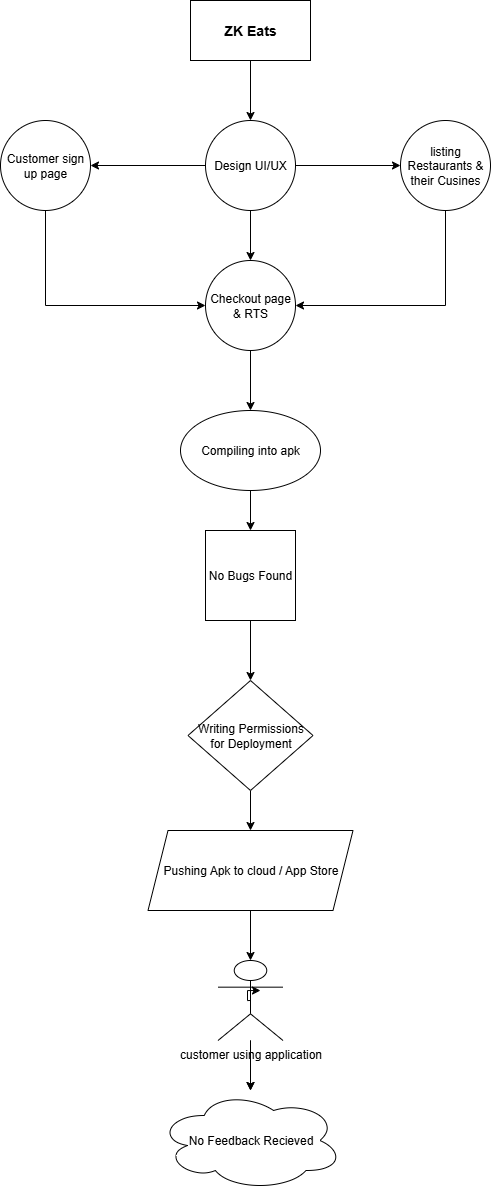

The diagram above was exported from draw.io. Its source (the exported page's mxGraphModel, read from the mxfile embedded in the PNG):
<mxGraphModel dx="1389" dy="749" grid="1" gridSize="10" guides="1" tooltips="1" connect="1" arrows="1" fold="1" page="1" pageScale="1" pageWidth="850" pageHeight="1100" math="0" shadow="0">
  <root>
    <mxCell id="0" />
    <mxCell id="1" parent="0" />
    <mxCell id="M9FEt-CYsOnps1grorF1-29" value="" style="edgeStyle=orthogonalEdgeStyle;rounded=0;orthogonalLoop=1;jettySize=auto;html=1;" edge="1" parent="1" source="M9FEt-CYsOnps1grorF1-1" target="M9FEt-CYsOnps1grorF1-18">
      <mxGeometry relative="1" as="geometry" />
    </mxCell>
    <mxCell id="M9FEt-CYsOnps1grorF1-1" value="&lt;h3&gt;ZK Eats&lt;/h3&gt;" style="rounded=0;whiteSpace=wrap;html=1;" vertex="1" parent="1">
      <mxGeometry x="340" y="40" width="120" height="60" as="geometry" />
    </mxCell>
    <mxCell id="M9FEt-CYsOnps1grorF1-32" value="" style="edgeStyle=orthogonalEdgeStyle;rounded=0;orthogonalLoop=1;jettySize=auto;html=1;" edge="1" parent="1" source="M9FEt-CYsOnps1grorF1-18" target="M9FEt-CYsOnps1grorF1-21">
      <mxGeometry relative="1" as="geometry" />
    </mxCell>
    <mxCell id="M9FEt-CYsOnps1grorF1-47" value="" style="edgeStyle=orthogonalEdgeStyle;rounded=0;orthogonalLoop=1;jettySize=auto;html=1;" edge="1" parent="1" source="M9FEt-CYsOnps1grorF1-18" target="M9FEt-CYsOnps1grorF1-20">
      <mxGeometry relative="1" as="geometry" />
    </mxCell>
    <mxCell id="M9FEt-CYsOnps1grorF1-48" value="" style="edgeStyle=orthogonalEdgeStyle;rounded=0;orthogonalLoop=1;jettySize=auto;html=1;" edge="1" parent="1" source="M9FEt-CYsOnps1grorF1-18" target="M9FEt-CYsOnps1grorF1-19">
      <mxGeometry relative="1" as="geometry" />
    </mxCell>
    <mxCell id="M9FEt-CYsOnps1grorF1-18" value="Design UI/UX" style="ellipse;whiteSpace=wrap;html=1;aspect=fixed;" vertex="1" parent="1">
      <mxGeometry x="355" y="160" width="90" height="90" as="geometry" />
    </mxCell>
    <mxCell id="M9FEt-CYsOnps1grorF1-51" style="edgeStyle=orthogonalEdgeStyle;rounded=0;orthogonalLoop=1;jettySize=auto;html=1;exitX=0.5;exitY=1;exitDx=0;exitDy=0;entryX=1;entryY=0.5;entryDx=0;entryDy=0;" edge="1" parent="1" source="M9FEt-CYsOnps1grorF1-19" target="M9FEt-CYsOnps1grorF1-21">
      <mxGeometry relative="1" as="geometry" />
    </mxCell>
    <mxCell id="M9FEt-CYsOnps1grorF1-19" value="listing Restaurants &amp;amp; their Cusines" style="ellipse;whiteSpace=wrap;html=1;aspect=fixed;" vertex="1" parent="1">
      <mxGeometry x="550" y="160" width="90" height="90" as="geometry" />
    </mxCell>
    <mxCell id="M9FEt-CYsOnps1grorF1-50" style="edgeStyle=orthogonalEdgeStyle;rounded=0;orthogonalLoop=1;jettySize=auto;html=1;exitX=0.5;exitY=1;exitDx=0;exitDy=0;entryX=0;entryY=0.5;entryDx=0;entryDy=0;" edge="1" parent="1" source="M9FEt-CYsOnps1grorF1-20" target="M9FEt-CYsOnps1grorF1-21">
      <mxGeometry relative="1" as="geometry" />
    </mxCell>
    <mxCell id="M9FEt-CYsOnps1grorF1-20" value="Customer sign up page" style="ellipse;whiteSpace=wrap;html=1;aspect=fixed;" vertex="1" parent="1">
      <mxGeometry x="150" y="160" width="90" height="90" as="geometry" />
    </mxCell>
    <mxCell id="M9FEt-CYsOnps1grorF1-33" value="" style="edgeStyle=orthogonalEdgeStyle;rounded=0;orthogonalLoop=1;jettySize=auto;html=1;" edge="1" parent="1" source="M9FEt-CYsOnps1grorF1-21" target="M9FEt-CYsOnps1grorF1-22">
      <mxGeometry relative="1" as="geometry" />
    </mxCell>
    <mxCell id="M9FEt-CYsOnps1grorF1-21" value="Checkout page &amp;amp; RTS" style="ellipse;whiteSpace=wrap;html=1;aspect=fixed;" vertex="1" parent="1">
      <mxGeometry x="355" y="300" width="90" height="90" as="geometry" />
    </mxCell>
    <mxCell id="M9FEt-CYsOnps1grorF1-34" value="" style="edgeStyle=orthogonalEdgeStyle;rounded=0;orthogonalLoop=1;jettySize=auto;html=1;" edge="1" parent="1" source="M9FEt-CYsOnps1grorF1-22" target="M9FEt-CYsOnps1grorF1-23">
      <mxGeometry relative="1" as="geometry" />
    </mxCell>
    <mxCell id="M9FEt-CYsOnps1grorF1-22" value="Compiling into apk" style="ellipse;whiteSpace=wrap;html=1;" vertex="1" parent="1">
      <mxGeometry x="330" y="450" width="140" height="80" as="geometry" />
    </mxCell>
    <mxCell id="M9FEt-CYsOnps1grorF1-35" value="" style="edgeStyle=orthogonalEdgeStyle;rounded=0;orthogonalLoop=1;jettySize=auto;html=1;" edge="1" parent="1" source="M9FEt-CYsOnps1grorF1-23" target="M9FEt-CYsOnps1grorF1-24">
      <mxGeometry relative="1" as="geometry" />
    </mxCell>
    <mxCell id="M9FEt-CYsOnps1grorF1-23" value="No Bugs Found" style="whiteSpace=wrap;html=1;aspect=fixed;" vertex="1" parent="1">
      <mxGeometry x="355" y="570" width="90" height="90" as="geometry" />
    </mxCell>
    <mxCell id="M9FEt-CYsOnps1grorF1-42" value="" style="edgeStyle=orthogonalEdgeStyle;rounded=0;orthogonalLoop=1;jettySize=auto;html=1;" edge="1" parent="1" source="M9FEt-CYsOnps1grorF1-24" target="M9FEt-CYsOnps1grorF1-25">
      <mxGeometry relative="1" as="geometry" />
    </mxCell>
    <mxCell id="M9FEt-CYsOnps1grorF1-24" value="Writing Permissions for Deployment" style="rhombus;whiteSpace=wrap;html=1;" vertex="1" parent="1">
      <mxGeometry x="337.5" y="720" width="125" height="110" as="geometry" />
    </mxCell>
    <mxCell id="M9FEt-CYsOnps1grorF1-43" value="" style="edgeStyle=orthogonalEdgeStyle;rounded=0;orthogonalLoop=1;jettySize=auto;html=1;" edge="1" parent="1" source="M9FEt-CYsOnps1grorF1-25" target="M9FEt-CYsOnps1grorF1-26">
      <mxGeometry relative="1" as="geometry" />
    </mxCell>
    <mxCell id="M9FEt-CYsOnps1grorF1-25" value="Pushing Apk to cloud / App Store" style="shape=parallelogram;perimeter=parallelogramPerimeter;whiteSpace=wrap;html=1;fixedSize=1;" vertex="1" parent="1">
      <mxGeometry x="297.5" y="870" width="205" height="80" as="geometry" />
    </mxCell>
    <mxCell id="M9FEt-CYsOnps1grorF1-40" style="edgeStyle=orthogonalEdgeStyle;rounded=0;orthogonalLoop=1;jettySize=auto;html=1;exitX=0.5;exitY=0.5;exitDx=0;exitDy=0;exitPerimeter=0;" edge="1" parent="1" source="M9FEt-CYsOnps1grorF1-26">
      <mxGeometry relative="1" as="geometry">
        <mxPoint x="410" y="1030" as="targetPoint" />
        <Array as="points">
          <mxPoint x="397" y="1030" />
        </Array>
      </mxGeometry>
    </mxCell>
    <mxCell id="M9FEt-CYsOnps1grorF1-44" value="" style="edgeStyle=orthogonalEdgeStyle;rounded=0;orthogonalLoop=1;jettySize=auto;html=1;" edge="1" parent="1" source="M9FEt-CYsOnps1grorF1-26" target="M9FEt-CYsOnps1grorF1-27">
      <mxGeometry relative="1" as="geometry">
        <Array as="points">
          <mxPoint x="400" y="1130" />
          <mxPoint x="400" y="1130" />
        </Array>
      </mxGeometry>
    </mxCell>
    <mxCell id="M9FEt-CYsOnps1grorF1-52" value="" style="edgeStyle=orthogonalEdgeStyle;rounded=0;orthogonalLoop=1;jettySize=auto;html=1;" edge="1" parent="1" source="M9FEt-CYsOnps1grorF1-26" target="M9FEt-CYsOnps1grorF1-27">
      <mxGeometry relative="1" as="geometry" />
    </mxCell>
    <mxCell id="M9FEt-CYsOnps1grorF1-26" value="customer using application" style="shape=umlActor;verticalLabelPosition=bottom;verticalAlign=top;html=1;outlineConnect=0;direction=east;" vertex="1" parent="1">
      <mxGeometry x="367.5" y="1000" width="65" height="80" as="geometry" />
    </mxCell>
    <mxCell id="M9FEt-CYsOnps1grorF1-27" value="No Feedback Recieved" style="ellipse;shape=cloud;whiteSpace=wrap;html=1;" vertex="1" parent="1">
      <mxGeometry x="307.5" y="1130" width="185" height="100" as="geometry" />
    </mxCell>
  </root>
</mxGraphModel>